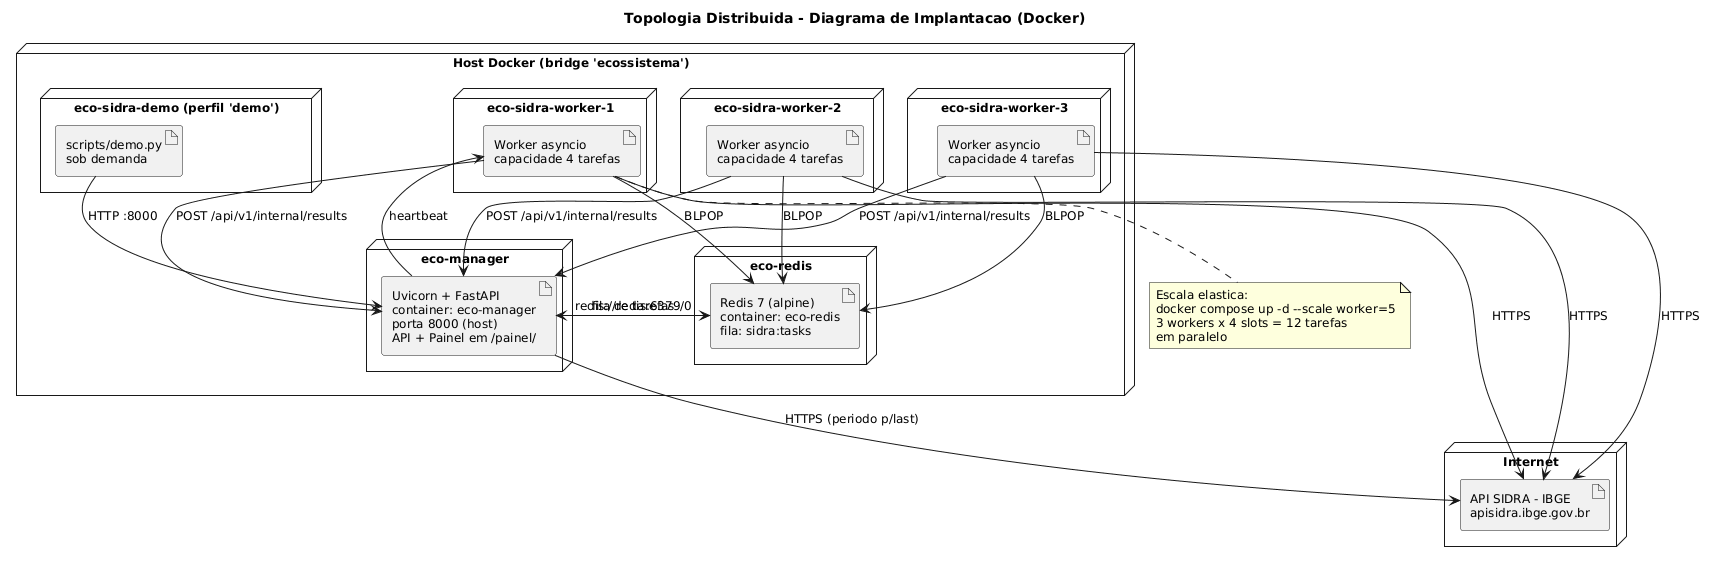

The diagram above was rendered by PlantUML. Its source (embedded in the PNG):
@startuml
title Topologia Distribuida - Diagrama de Implantacao (Docker)

skinparam shadowing false
skinparam backgroundColor #FFFFFF
skinparam defaultFontSize 12
skinparam rectangle {
  BorderColor #4A5568
}

node "Host Docker (bridge 'ecossistema')" {

  node "eco-manager" {
    artifact "Uvicorn + FastAPI\ncontainer: eco-manager\nporta 8000 (host)\nAPI + Painel em /painel/" as M
  }

  node "eco-redis" {
    artifact "Redis 7 (alpine)\ncontainer: eco-redis\nfila: sidra:tasks" as R
  }

  node "eco-sidra-worker-1" {
    artifact "Worker asyncio\ncapacidade 4 tarefas" as W1
  }

  node "eco-sidra-worker-2" {
    artifact "Worker asyncio\ncapacidade 4 tarefas" as W2
  }

  node "eco-sidra-worker-3" {
    artifact "Worker asyncio\ncapacidade 4 tarefas" as W3
  }

  node "eco-sidra-demo (perfil 'demo')" {
    artifact "scripts/demo.py\nsob demanda" as D
  }
}

node "Internet" {
  artifact "API SIDRA - IBGE\napisidra.ibge.gov.br" as S
}

M --> R : redis://redis:6379/0
W1 --> R : BLPOP
W2 --> R : BLPOP
W3 --> R : BLPOP
R --> M : fila de tarefas

W1 --> M : POST /api/v1/internal/results
W2 --> M : POST /api/v1/internal/results
W3 --> M : POST /api/v1/internal/results
M --> W1 : heartbeat

W1 --> S : HTTPS
W2 --> S : HTTPS
W3 --> S : HTTPS

D --> M : HTTP :8000
M --> S : HTTPS (periodo p/last)

note bottom of W1
  Escala elastica:
  docker compose up -d --scale worker=5
  3 workers x 4 slots = 12 tarefas
  em paralelo
end note
@enduml